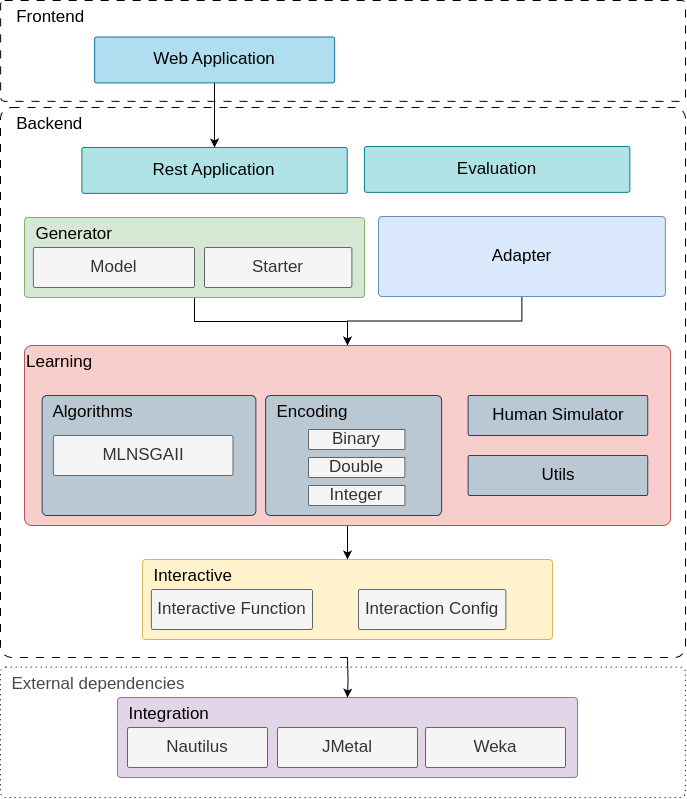

The diagram above was exported from draw.io. Its source (the exported page's mxGraphModel, read from the mxfile embedded in the PNG):
<mxGraphModel dx="1440" dy="794" grid="1" gridSize="10" guides="1" tooltips="1" connect="1" arrows="1" fold="1" page="1" pageScale="1" pageWidth="827" pageHeight="1169" math="0" shadow="0">
  <root>
    <mxCell id="0" />
    <mxCell id="1" parent="0" />
    <mxCell id="2" value="&lt;div style=&quot;padding-top: 0px; font-size: 17px;&quot;&gt;&amp;nbsp; External dependencies&lt;/div&gt;" style="rounded=1;whiteSpace=wrap;html=1;align=left;verticalAlign=top;arcSize=4;fontSize=17;container=0;dashed=1;dashPattern=1 4;gradientColor=none;fontColor=#4A4A4A;" vertex="1" parent="1">
      <mxGeometry x="35" y="919.59" width="684.93" height="130.41" as="geometry" />
    </mxCell>
    <mxCell id="3" value="&lt;div style=&quot;padding-top: 0px; font-size: 17px;&quot;&gt;&amp;nbsp; &amp;nbsp;&lt;span style=&quot;background-color: initial;&quot;&gt;Backend&lt;/span&gt;&lt;/div&gt;" style="rounded=1;whiteSpace=wrap;html=1;align=left;verticalAlign=top;arcSize=2;fontSize=17;container=0;dashed=1;dashPattern=8 8;" vertex="1" parent="1">
      <mxGeometry x="35" y="360" width="685" height="550" as="geometry" />
    </mxCell>
    <mxCell id="4" value="&lt;div style=&quot;padding-top: 0px; font-size: 17px;&quot;&gt;&amp;nbsp; &amp;nbsp;Frontend&lt;/div&gt;" style="rounded=1;whiteSpace=wrap;html=1;align=left;verticalAlign=top;arcSize=4;fontSize=17;container=0;dashed=1;dashPattern=8 8;" vertex="1" parent="1">
      <mxGeometry x="35.07" y="253" width="684.93" height="100.83" as="geometry" />
    </mxCell>
    <mxCell id="5" style="edgeStyle=orthogonalEdgeStyle;rounded=0;orthogonalLoop=1;jettySize=auto;html=1;" edge="1" source="7" target="6" parent="1">
      <mxGeometry relative="1" as="geometry" />
    </mxCell>
    <mxCell id="6" value="&lt;div style=&quot;padding-top: 0px; font-size: 17px;&quot;&gt;Rest Application&lt;/div&gt;" style="rounded=1;whiteSpace=wrap;html=1;align=center;verticalAlign=middle;arcSize=4;fontSize=17;container=0;fillColor=#b0e3e6;strokeColor=#0e8088;" vertex="1" parent="1">
      <mxGeometry x="116.3860975609756" y="399.99666666666667" width="265.3658536585366" height="45.83333333333333" as="geometry" />
    </mxCell>
    <mxCell id="7" value="&lt;div style=&quot;padding-top: 0px; font-size: 17px;&quot;&gt;Web Application&lt;/div&gt;" style="rounded=1;whiteSpace=wrap;html=1;align=center;verticalAlign=middle;arcSize=4;fontSize=17;container=0;fillColor=#b1ddf0;strokeColor=#10739e;" vertex="1" parent="1">
      <mxGeometry x="129.07" y="289.49666666666667" width="240" height="45.83333333333333" as="geometry" />
    </mxCell>
    <mxCell id="8" value="&lt;div style=&quot;padding-top: 0px; font-size: 17px;&quot;&gt;&lt;span style=&quot;background-color: initial;&quot;&gt;&amp;nbsp;&amp;nbsp;&lt;/span&gt;&lt;span style=&quot;background-color: initial;&quot;&gt;Integration&lt;/span&gt;&lt;br&gt;&lt;/div&gt;" style="rounded=1;whiteSpace=wrap;html=1;align=left;verticalAlign=top;arcSize=4;fontSize=17;container=0;fillColor=#e1d5e7;strokeColor=#9673a6;" vertex="1" parent="1">
      <mxGeometry x="152" y="950" width="460" height="80" as="geometry" />
    </mxCell>
    <mxCell id="9" value="&lt;div style=&quot;padding-top: 0px; font-size: 17px;&quot;&gt;Nautilus&lt;/div&gt;" style="rounded=1;whiteSpace=wrap;html=1;align=center;verticalAlign=middle;arcSize=4;fontSize=17;container=0;fillColor=#f5f5f5;fontColor=#333333;strokeColor=#666666;" vertex="1" parent="1">
      <mxGeometry x="162" y="980" width="140" height="40" as="geometry" />
    </mxCell>
    <mxCell id="10" value="&lt;div style=&quot;padding-top: 0px; font-size: 17px;&quot;&gt;JMetal&lt;/div&gt;" style="rounded=1;whiteSpace=wrap;html=1;align=center;verticalAlign=middle;arcSize=4;fontSize=17;container=0;fillColor=#f5f5f5;fontColor=#333333;strokeColor=#666666;" vertex="1" parent="1">
      <mxGeometry x="312" y="980" width="140" height="40" as="geometry" />
    </mxCell>
    <mxCell id="11" value="&lt;div style=&quot;padding-top: 0px; font-size: 17px;&quot;&gt;Weka&lt;/div&gt;" style="rounded=1;whiteSpace=wrap;html=1;align=center;verticalAlign=middle;arcSize=4;fontSize=17;container=0;fillColor=#f5f5f5;fontColor=#333333;strokeColor=#666666;" vertex="1" parent="1">
      <mxGeometry x="460" y="980" width="140" height="40" as="geometry" />
    </mxCell>
    <mxCell id="12" style="edgeStyle=orthogonalEdgeStyle;rounded=0;orthogonalLoop=1;jettySize=auto;html=1;" edge="1" target="8" parent="1">
      <mxGeometry relative="1" as="geometry">
        <mxPoint x="382" y="910" as="sourcePoint" />
      </mxGeometry>
    </mxCell>
    <mxCell id="13" value="&lt;div style=&quot;padding-top: 0px; font-size: 17px;&quot;&gt;&amp;nbsp; Interactive&lt;/div&gt;" style="rounded=1;whiteSpace=wrap;html=1;align=left;verticalAlign=top;arcSize=4;fontSize=17;container=0;fillColor=#fff2cc;strokeColor=#d6b656;" vertex="1" parent="1">
      <mxGeometry x="177" y="812" width="410" height="80" as="geometry" />
    </mxCell>
    <mxCell id="14" value="&lt;div style=&quot;padding-top: 0px; font-size: 17px;&quot;&gt;Interactive Function&lt;/div&gt;" style="rounded=1;whiteSpace=wrap;html=1;align=center;verticalAlign=middle;arcSize=4;fontSize=17;container=0;fillColor=#f5f5f5;fontColor=#333333;strokeColor=#666666;" vertex="1" parent="1">
      <mxGeometry x="185.91" y="842" width="161.09" height="40" as="geometry" />
    </mxCell>
    <mxCell id="15" value="&lt;div style=&quot;padding-top: 0px; font-size: 17px;&quot;&gt;Interaction Config&lt;/div&gt;" style="rounded=1;whiteSpace=wrap;html=1;align=center;verticalAlign=middle;arcSize=4;fontSize=17;container=0;fillColor=#f5f5f5;fontColor=#333333;strokeColor=#666666;" vertex="1" parent="1">
      <mxGeometry x="393" y="842" width="147.39" height="40" as="geometry" />
    </mxCell>
    <mxCell id="16" style="edgeStyle=orthogonalEdgeStyle;rounded=0;orthogonalLoop=1;jettySize=auto;html=1;" edge="1" source="17" target="23" parent="1">
      <mxGeometry relative="1" as="geometry" />
    </mxCell>
    <mxCell id="17" value="&lt;div style=&quot;padding-top: 0px; font-size: 17px;&quot;&gt;&amp;nbsp; Generator&lt;/div&gt;" style="rounded=1;whiteSpace=wrap;html=1;align=left;verticalAlign=top;arcSize=4;fontSize=17;container=0;fillColor=#d5e8d4;strokeColor=#82b366;" vertex="1" parent="1">
      <mxGeometry x="59" y="470" width="340" height="80" as="geometry" />
    </mxCell>
    <mxCell id="18" value="&lt;div style=&quot;padding-top: 0px; font-size: 17px;&quot;&gt;Model&lt;/div&gt;" style="rounded=1;whiteSpace=wrap;html=1;align=center;verticalAlign=middle;arcSize=4;fontSize=17;container=0;fillColor=#f5f5f5;fontColor=#333333;strokeColor=#666666;" vertex="1" parent="1">
      <mxGeometry x="67.91" y="500" width="161.09" height="40" as="geometry" />
    </mxCell>
    <mxCell id="19" value="&lt;div style=&quot;padding-top: 0px; font-size: 17px;&quot;&gt;Starter&lt;/div&gt;" style="rounded=1;whiteSpace=wrap;html=1;align=center;verticalAlign=middle;arcSize=4;fontSize=17;container=0;fillColor=#f5f5f5;fontColor=#333333;strokeColor=#666666;" vertex="1" parent="1">
      <mxGeometry x="239" y="500" width="147.39" height="40" as="geometry" />
    </mxCell>
    <mxCell id="20" style="edgeStyle=orthogonalEdgeStyle;rounded=0;orthogonalLoop=1;jettySize=auto;html=1;" edge="1" source="21" target="23" parent="1">
      <mxGeometry relative="1" as="geometry" />
    </mxCell>
    <mxCell id="21" value="&lt;div style=&quot;padding-top: 0px; font-size: 17px;&quot;&gt;Adapter&lt;/div&gt;" style="rounded=1;whiteSpace=wrap;html=1;align=center;verticalAlign=middle;arcSize=4;fontSize=17;container=0;fillColor=#dae8fc;strokeColor=#6c8ebf;" vertex="1" parent="1">
      <mxGeometry x="413" y="469" width="286.92682926829264" height="80" as="geometry" />
    </mxCell>
    <mxCell id="22" style="edgeStyle=orthogonalEdgeStyle;rounded=0;orthogonalLoop=1;jettySize=auto;html=1;exitX=0.5;exitY=1;exitDx=0;exitDy=0;entryX=0.5;entryY=0;entryDx=0;entryDy=0;" edge="1" source="23" target="13" parent="1">
      <mxGeometry relative="1" as="geometry" />
    </mxCell>
    <mxCell id="23" value="&lt;div style=&quot;padding-top: 0px; font-size: 17px;&quot;&gt;Learning&lt;/div&gt;" style="rounded=1;whiteSpace=wrap;html=1;align=left;verticalAlign=top;arcSize=4;fontSize=17;container=0;fillColor=#f8cecc;strokeColor=#b85450;" vertex="1" parent="1">
      <mxGeometry x="59" y="598" width="646.0714285714286" height="180" as="geometry" />
    </mxCell>
    <mxCell id="24" value="&lt;div style=&quot;padding-top: 0px; font-size: 17px;&quot;&gt;&amp;nbsp; Algorithms&lt;/div&gt;" style="rounded=1;whiteSpace=wrap;html=1;align=left;verticalAlign=top;arcSize=4;fontSize=17;container=0;fillColor=#bac8d3;strokeColor=#23445d;" vertex="1" parent="1">
      <mxGeometry x="76.60785714285714" y="648" width="213.8207142857143" height="120" as="geometry" />
    </mxCell>
    <mxCell id="25" value="&lt;div style=&quot;padding-top: 0px; font-size: 17px;&quot;&gt;Human Simulator&lt;/div&gt;" style="rounded=1;whiteSpace=wrap;html=1;align=center;verticalAlign=middle;arcSize=4;fontSize=17;container=0;fillColor=#bac8d3;strokeColor=#23445d;" vertex="1" parent="1">
      <mxGeometry x="502.5757029237994" y="648" width="179.60869565217394" height="40" as="geometry" />
    </mxCell>
    <mxCell id="26" value="&lt;div style=&quot;padding-top: 0px; font-size: 17px;&quot;&gt;Utils&lt;/div&gt;" style="rounded=1;whiteSpace=wrap;html=1;align=center;verticalAlign=middle;arcSize=4;fontSize=17;container=0;fillColor=#bac8d3;strokeColor=#23445d;" vertex="1" parent="1">
      <mxGeometry x="502.5768788819875" y="708" width="179.60869565217394" height="40" as="geometry" />
    </mxCell>
    <mxCell id="27" value="&lt;div style=&quot;padding-top: 0px; font-size: 17px;&quot;&gt;MLNSGAII&lt;/div&gt;" style="rounded=1;whiteSpace=wrap;html=1;align=center;verticalAlign=middle;arcSize=4;fontSize=17;container=0;fillColor=#f5f5f5;fontColor=#333333;strokeColor=#666666;" vertex="1" parent="1">
      <mxGeometry x="87.9243788819875" y="688" width="179.60869565217394" height="40" as="geometry" />
    </mxCell>
    <mxCell id="28" value="&lt;div style=&quot;padding-top: 0px; font-size: 17px;&quot;&gt;&amp;nbsp; Encoding&lt;/div&gt;" style="rounded=1;whiteSpace=wrap;html=1;align=left;verticalAlign=top;arcSize=4;fontSize=17;container=0;fillColor=#bac8d3;strokeColor=#23445d;" vertex="1" parent="1">
      <mxGeometry x="300.0714285714286" y="648" width="176.08821428571432" height="120" as="geometry" />
    </mxCell>
    <mxCell id="29" value="&lt;div style=&quot;padding-top: 0px; font-size: 17px;&quot;&gt;Binary&lt;/div&gt;" style="rounded=1;whiteSpace=wrap;html=1;align=center;verticalAlign=middle;arcSize=4;fontSize=17;container=0;fillColor=#f5f5f5;fontColor=#333333;strokeColor=#666666;" vertex="1" parent="1">
      <mxGeometry x="343.00000000000006" y="682" width="96.42857142857144" height="20" as="geometry" />
    </mxCell>
    <mxCell id="30" value="&lt;div style=&quot;padding-top: 0px; font-size: 17px;&quot;&gt;Double&lt;/div&gt;" style="rounded=1;whiteSpace=wrap;html=1;align=center;verticalAlign=middle;arcSize=4;fontSize=17;container=0;fillColor=#f5f5f5;fontColor=#333333;strokeColor=#666666;" vertex="1" parent="1">
      <mxGeometry x="343.00000000000006" y="710" width="96.42857142857144" height="20" as="geometry" />
    </mxCell>
    <mxCell id="31" value="&lt;div style=&quot;padding-top: 0px; font-size: 17px;&quot;&gt;Integer&lt;/div&gt;" style="rounded=1;whiteSpace=wrap;html=1;align=center;verticalAlign=middle;arcSize=4;fontSize=17;container=0;fillColor=#f5f5f5;fontColor=#333333;strokeColor=#666666;" vertex="1" parent="1">
      <mxGeometry x="343.00000000000006" y="738" width="96.42857142857144" height="20" as="geometry" />
    </mxCell>
    <mxCell id="32" value="&lt;div style=&quot;padding-top: 0px; font-size: 17px;&quot;&gt;Evaluation&lt;/div&gt;" style="rounded=1;whiteSpace=wrap;html=1;align=center;verticalAlign=middle;arcSize=4;fontSize=17;container=0;fillColor=#b0e3e6;strokeColor=#0e8088;" vertex="1" parent="1">
      <mxGeometry x="398.9960975609756" y="398.99666666666667" width="265.3658536585366" height="45.83333333333333" as="geometry" />
    </mxCell>
  </root>
</mxGraphModel>